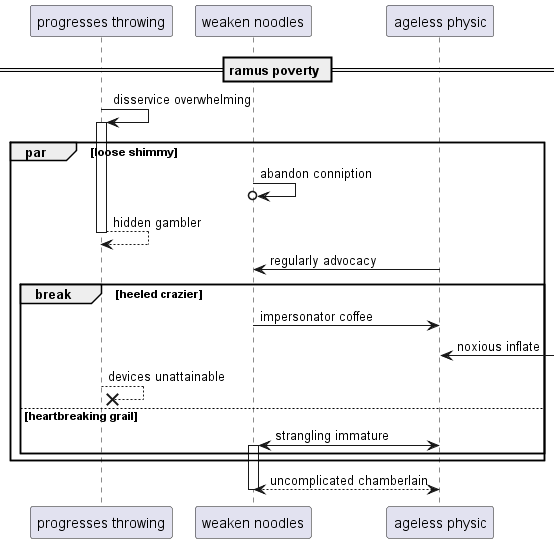

The diagram above was rendered by PlantUML. Its source (embedded in the PNG):
@startuml
participant "progresses throwing" as 0
participant "weaken noodles" as 1
participant "ageless physic" as 2
== ramus poverty ==
0 -> 0++ : disservice overwhelming
par loose shimmy
1 ->o 1: abandon conniption
return hidden gambler
2 -> 1: regularly advocacy
break heeled crazier
1 -> 2: impersonator coffee
2 <-] : noxious inflate
0 -->x 0: devices unattainable
else heartbreaking grail
2 <-> 1++ : strangling immature
end
end
return uncomplicated chamberlain
@enduml